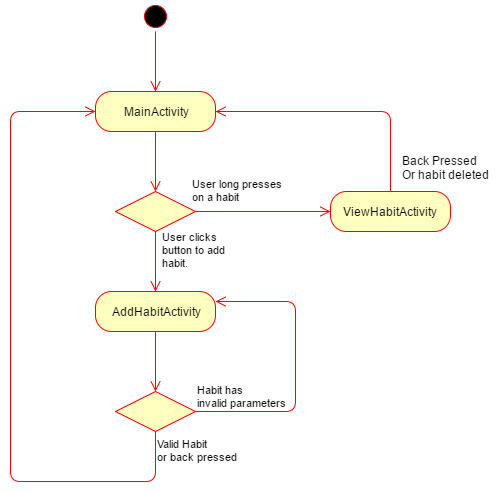

The diagram above was exported from draw.io. Its source (the exported page's mxGraphModel, read from the mxfile embedded in the PNG):
<mxGraphModel dx="130" dy="1089" grid="1" gridSize="10" guides="1" tooltips="1" connect="1" arrows="1" fold="1" page="0" pageScale="1" pageWidth="1169" pageHeight="826" background="#ffffff" math="0" shadow="0">
  <root>
    <mxCell id="0" style=";html=1;" />
    <mxCell id="1" style=";html=1;" parent="0" />
    <mxCell id="42" value="" style="ellipse;html=1;shape=startState;fillColor=#000000;strokeColor=#ff0000;" vertex="1" parent="1">
      <mxGeometry x="550" y="-90" width="30" height="30" as="geometry" />
    </mxCell>
    <mxCell id="43" value="" style="edgeStyle=orthogonalEdgeStyle;html=1;verticalAlign=bottom;endArrow=open;endSize=8;strokeColor=#ff0000;" edge="1" source="42" parent="1">
      <mxGeometry relative="1" as="geometry">
        <mxPoint x="565" as="targetPoint" />
      </mxGeometry>
    </mxCell>
    <mxCell id="44" value="MainActivity" style="rounded=1;whiteSpace=wrap;html=1;arcSize=40;fillColor=#ffffc0;strokeColor=#ff0000;" vertex="1" parent="1">
      <mxGeometry x="505" width="120" height="40" as="geometry" />
    </mxCell>
    <mxCell id="45" value="" style="edgeStyle=orthogonalEdgeStyle;html=1;verticalAlign=bottom;endArrow=open;endSize=8;strokeColor=#ff0000;" edge="1" source="44" parent="1">
      <mxGeometry relative="1" as="geometry">
        <mxPoint x="565" y="100" as="targetPoint" />
      </mxGeometry>
    </mxCell>
    <mxCell id="51" value="" style="rhombus;whiteSpace=wrap;html=1;fillColor=#ffffc0;strokeColor=#ff0000;" vertex="1" parent="1">
      <mxGeometry x="525" y="100" width="80" height="40" as="geometry" />
    </mxCell>
    <mxCell id="52" value="User clicks&lt;div&gt;button to add&lt;/div&gt;&lt;div&gt;habit.&lt;/div&gt;" style="edgeStyle=orthogonalEdgeStyle;html=1;align=left;verticalAlign=bottom;endArrow=open;endSize=8;strokeColor=#ff0000;entryX=0;entryY=0.5;" edge="1" source="51" parent="1" target="55">
      <mxGeometry x="-1" y="-69" relative="1" as="geometry">
        <mxPoint x="705" y="120" as="targetPoint" />
        <Array as="points" />
        <mxPoint x="-35" y="-9" as="offset" />
      </mxGeometry>
    </mxCell>
    <mxCell id="53" value="User long presses&lt;div&gt;on a habit&lt;/div&gt;" style="edgeStyle=orthogonalEdgeStyle;html=1;align=left;verticalAlign=top;endArrow=open;endSize=8;strokeColor=#ff0000;" edge="1" source="51" parent="1">
      <mxGeometry x="-1" y="69" relative="1" as="geometry">
        <mxPoint x="565" y="200" as="targetPoint" />
        <mxPoint x="-34" y="-60" as="offset" />
      </mxGeometry>
    </mxCell>
    <mxCell id="55" value="ViewHabitActivity" style="rounded=1;whiteSpace=wrap;html=1;arcSize=40;fillColor=#ffffc0;strokeColor=#ff0000;" vertex="1" parent="1">
      <mxGeometry x="740" y="100" width="120" height="40" as="geometry" />
    </mxCell>
    <mxCell id="56" value="" style="edgeStyle=orthogonalEdgeStyle;html=1;verticalAlign=bottom;endArrow=open;endSize=8;strokeColor=#ff0000;entryX=1;entryY=0.5;" edge="1" source="55" parent="1" target="44">
      <mxGeometry relative="1" as="geometry">
        <mxPoint x="770" y="200" as="targetPoint" />
        <Array as="points">
          <mxPoint x="800" y="20" />
        </Array>
      </mxGeometry>
    </mxCell>
    <mxCell id="57" value="AddHabitActivity" style="rounded=1;whiteSpace=wrap;html=1;arcSize=40;fillColor=#ffffc0;strokeColor=#ff0000;" vertex="1" parent="1">
      <mxGeometry x="505" y="200" width="120" height="40" as="geometry" />
    </mxCell>
    <mxCell id="58" value="" style="edgeStyle=orthogonalEdgeStyle;html=1;verticalAlign=bottom;endArrow=open;endSize=8;strokeColor=#ff0000;" edge="1" source="57" parent="1">
      <mxGeometry relative="1" as="geometry">
        <mxPoint x="565" y="300" as="targetPoint" />
      </mxGeometry>
    </mxCell>
    <mxCell id="59" value="" style="rhombus;whiteSpace=wrap;html=1;fillColor=#ffffc0;strokeColor=#ff0000;" vertex="1" parent="1">
      <mxGeometry x="525" y="300" width="80" height="40" as="geometry" />
    </mxCell>
    <mxCell id="60" value="Habit has&lt;div&gt;invalid parameters&lt;/div&gt;" style="edgeStyle=orthogonalEdgeStyle;html=1;align=left;verticalAlign=bottom;endArrow=open;endSize=8;strokeColor=#ff0000;entryX=1;entryY=0.25;" edge="1" source="59" parent="1" target="57">
      <mxGeometry x="-1" relative="1" as="geometry">
        <mxPoint x="705" y="320" as="targetPoint" />
        <Array as="points">
          <mxPoint x="705" y="320" />
          <mxPoint x="705" y="210" />
        </Array>
      </mxGeometry>
    </mxCell>
    <mxCell id="61" value="Valid Habit&lt;div&gt;or back pressed&lt;/div&gt;" style="edgeStyle=orthogonalEdgeStyle;html=1;align=left;verticalAlign=top;endArrow=open;endSize=8;strokeColor=#ff0000;entryX=0;entryY=0.5;" edge="1" source="59" parent="1" target="44">
      <mxGeometry x="-1" relative="1" as="geometry">
        <mxPoint x="540" y="400" as="targetPoint" />
        <Array as="points">
          <mxPoint x="565" y="390" />
          <mxPoint x="420" y="390" />
          <mxPoint x="420" y="20" />
        </Array>
      </mxGeometry>
    </mxCell>
    <mxCell id="63" value="Back Pressed&lt;div&gt;Or habit deleted&lt;/div&gt;" style="text;html=1;resizable=0;points=[];autosize=1;align=left;verticalAlign=top;spacingTop=-4;" vertex="1" parent="1">
      <mxGeometry x="810" y="60" width="100" height="30" as="geometry" />
    </mxCell>
  </root>
</mxGraphModel>